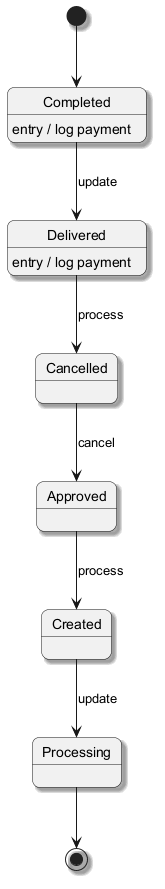

The diagram above was rendered by PlantUML. Its source (embedded in the PNG):
@startuml
skinparam backgroundColor #FFFFFF
skinparam roundCorner 15
skinparam shadowing true
[*] --> Completed
Completed --> Delivered : update
Completed : entry / log payment
Delivered --> Cancelled : process
Delivered : entry / log payment
Cancelled --> Approved : cancel
Approved --> Created : process
Created --> Processing : update
Processing --> [*]
@enduml